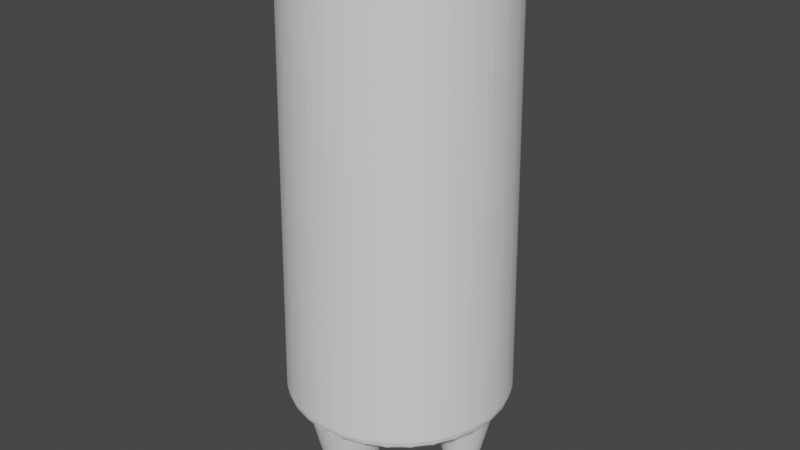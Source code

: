 # Source: FloorTile.blend  (saved by Blender 2.91.10; exported with 4.5.12 LTS)
import bpy
from mathutils import Matrix  # noqa: F401  (used for matrix-valued properties, if any)

bpy.ops.wm.read_factory_settings(use_empty=True)
scene = bpy.context.scene
scene.name = 'Scene'

# ---- world
world_world = bpy.data.worlds.new('World'); scene.world = world_world
world_world.use_nodes = True; world_world.node_tree.nodes.clear()
_N = world_world.node_tree.nodes; _L = world_world.node_tree.links
n0 = _N.new('ShaderNodeOutputWorld'); n0.name = 'World Output'; n0.location = (300, 300)
n1 = _N.new('ShaderNodeBackground'); n1.name = 'Background'; n1.location = (10, 300)
n1.inputs[0].default_value = (0.05088, 0.05088, 0.05088, 1.0)
_L.new(n1.outputs[0], n0.inputs[0])
n0.is_active_output = True
world_world.color = (0.05088, 0.05088, 0.05088)
world_world.use_sun_shadow = False
world_world.sun_shadow_jitter_overblur = 0.0

# ---- meshes
me_cylinder = bpy.data.meshes.new('Cylinder')
me_cylinder.from_pydata([(0.0, 1.0, -0.2517), (8.369e-09, 0.9295, 3.744), (0.1951, 0.9808, -0.2517), (0.1813, 0.9117, 3.744), (0.3827, 0.9239, -0.2517), (0.3557, 0.8588, 3.744), (0.5556, 0.8315, -0.2517), (0.5164, 0.7729, 3.744), (0.7071, 0.7071, -0.2517), (0.6573, 0.6573, 3.744), (0.8315, 0.5556, -0.2517), (0.7729, 0.5164, 3.744), (0.9239, 0.3827, -0.2517), (0.8588, 0.3557, 3.744), (0.9808, 0.1951, -0.2517), (0.9117, 0.1813, 3.744), (1.0, 7.55e-08, -0.2517), (0.9295, 9.026e-08, 3.744), (0.9808, -0.1951, -0.2517), (0.9117, -0.1813, 3.744), (0.9239, -0.3827, -0.2517), (0.8588, -0.3557, 3.744), (0.8315, -0.5556, -0.2517), (0.7729, -0.5164, 3.744), (0.7071, -0.7071, -0.2517), (0.6573, -0.6573, 3.744), (0.5556, -0.8315, -0.2517), (0.5164, -0.7729, 3.744), (0.3827, -0.9239, -0.2517), (0.3557, -0.8588, 3.744), (0.1951, -0.9808, -0.2517), (0.1813, -0.9117, 3.744), (-3.258e-07, -1.0, -0.2517), (-2.945e-07, -0.9295, 3.744), (-0.1951, -0.9808, -0.2517), (-0.1813, -0.9117, 3.744), (-0.3827, -0.9239, -0.2517), (-0.3557, -0.8588, 3.744), (-0.5556, -0.8315, -0.2517), (-0.5164, -0.7729, 3.744), (-0.7071, -0.7071, -0.2517), (-0.6573, -0.6573, 3.744), (-0.8315, -0.5556, -0.2517), (-0.7729, -0.5164, 3.744), (-0.9239, -0.3827, -0.2517), (-0.8588, -0.3557, 3.744), (-0.9808, -0.1951, -0.2517), (-0.9117, -0.1813, 3.744), (-1.0, 9.656e-07, -0.2517), (-0.9295, 9.176e-07, 3.744), (-0.9808, 0.1951, -0.2517), (-0.9117, 0.1813, 3.744), (-0.9239, 0.3827, -0.2517), (-0.8588, 0.3557, 3.744), (-0.8315, 0.5556, -0.2517), (-0.7729, 0.5164, 3.744), (-0.7071, 0.7071, -0.2517), (-0.6573, 0.6573, 3.744), (-0.5556, 0.8315, -0.2517), (-0.5164, 0.7729, 3.744), (-0.3827, 0.9239, -0.2517), (-0.3557, 0.8588, 3.744), (-0.1951, 0.9808, -0.2517), (-0.1813, 0.9117, 3.744)], [], [(0, 1, 3, 2), (2, 3, 5, 4), (4, 5, 7, 6), (6, 7, 9, 8), (8, 9, 11, 10), (10, 11, 13, 12), (12, 13, 15, 14), (14, 15, 17, 16), (16, 17, 19, 18), (18, 19, 21, 20), (20, 21, 23, 22), (22, 23, 25, 24), (24, 25, 27, 26), (26, 27, 29, 28), (28, 29, 31, 30), (30, 31, 33, 32), (32, 33, 35, 34), (34, 35, 37, 36), (36, 37, 39, 38), (38, 39, 41, 40), (40, 41, 43, 42), (42, 43, 45, 44), (44, 45, 47, 46), (46, 47, 49, 48), (48, 49, 51, 50), (50, 51, 53, 52), (52, 53, 55, 54), (54, 55, 57, 56), (56, 57, 59, 58), (58, 59, 61, 60), (3, 1, 63, 61, 59, 57, 55, 53, 51, 49, 47, 45, 43, 41, 39, 37, 35, 33, 31, 29, 27, 25, 23, 21, 19, 17, 15, 13, 11, 9, 7, 5), (60, 61, 63, 62), (62, 63, 1, 0), (0, 2, 4, 6, 8, 10, 12, 14, 16, 18, 20, 22, 24, 26, 28, 30, 32, 34, 36, 38, 40, 42, 44, 46, 48, 50, 52, 54, 56, 58, 60, 62)])
_uv = me_cylinder.uv_layers.new(name='UVMap')
_uv.uv.foreach_set('vector', [1.0, 0.5, 1.0, 1.0, 0.9688, 1.0, 0.9688, 0.5, 0.9688, 0.5, 0.9688, 1.0, 0.9375, 1.0, 0.9375, 0.5, 0.9375, 0.5, 0.9375, 1.0, 0.9062, 1.0, 0.9062, 0.5, 0.9062, 0.5, 0.9062, 1.0, 0.875, 1.0, 0.875, 0.5, 0.875, 0.5, 0.875, 1.0, 0.8438, 1.0, 0.8438, 0.5, 0.8438, 0.5, 0.8438, 1.0, 0.8125, 1.0, 0.8125, 0.5, 0.8125, 0.5, 0.8125, 1.0, 0.7812, 1.0, 0.7812, 0.5, 0.7812, 0.5, 0.7812, 1.0, 0.75, 1.0, 0.75, 0.5, 0.75, 0.5, 0.75, 1.0, 0.7188, 1.0, 0.7188, 0.5, 0.7188, 0.5, 0.7188, 1.0, 0.6875, 1.0, 0.6875, 0.5, 0.6875, 0.5, 0.6875, 1.0, 0.6562, 1.0, 0.6562, 0.5, 0.6562, 0.5, 0.6562, 1.0, 0.625, 1.0, 0.625, 0.5, 0.625, 0.5, 0.625, 1.0, 0.5938, 1.0, 0.5938, 0.5, 0.5938, 0.5, 0.5938, 1.0, 0.5625, 1.0, 0.5625, 0.5, 0.5625, 0.5, 0.5625, 1.0, 0.5312, 1.0, 0.5312, 0.5, 0.5312, 0.5, 0.5312, 1.0, 0.5, 1.0, 0.5, 0.5, 0.5, 0.5, 0.5, 1.0, 0.4688, 1.0, 0.4688, 0.5, 0.4688, 0.5, 0.4688, 1.0, 0.4375, 1.0, 0.4375, 0.5, 0.4375, 0.5, 0.4375, 1.0, 0.4062, 1.0, 0.4062, 0.5, 0.4062, 0.5, 0.4062, 1.0, 0.375, 1.0, 0.375, 0.5, 0.375, 0.5, 0.375, 1.0, 0.3438, 1.0, 0.3438, 0.5, 0.3438, 0.5, 0.3438, 1.0, 0.3125, 1.0, 0.3125, 0.5, 0.3125, 0.5, 0.3125, 1.0, 0.2812, 1.0, 0.2812, 0.5, 0.2812, 0.5, 0.2812, 1.0, 0.25, 1.0, 0.25, 0.5, 0.25, 0.5, 0.25, 1.0, 0.2188, 1.0, 0.2188, 0.5, 0.2188, 0.5, 0.2188, 1.0, 0.1875, 1.0, 0.1875, 0.5, 0.1875, 0.5, 0.1875, 1.0, 0.1562, 1.0, 0.1562, 0.5, 0.1562, 0.5, 0.1562, 1.0, 0.125, 1.0, 0.125, 0.5, 0.125, 0.5, 0.125, 1.0, 0.09375, 1.0, 0.09375, 0.5, 0.09375, 0.5, 0.09375, 1.0, 0.0625, 1.0, 0.0625, 0.5, 0.2968, 0.4854, 0.25, 0.49, 0.2032, 0.4854, 0.1582, 0.4717, 0.1167, 0.4496, 0.08029, 0.4197, 0.05045, 0.3833, 0.02827, 0.3418, 0.01461, 0.2968, 0.01, 0.25, 0.01461, 0.2032, 0.02827, 0.1582, 0.05045, 0.1167, 0.08029, 0.08029, 0.1167, 0.05045, 0.1582, 0.02827, 0.2032, 0.01461, 0.25, 0.01, 0.2968, 0.01461, 0.3418, 0.02827, 0.3833, 0.05045, 0.4197, 0.08029, 0.4496, 0.1167, 0.4717, 0.1582, 0.4854, 0.2032, 0.49, 0.25, 0.4854, 0.2968, 0.4717, 0.3418, 0.4496, 0.3833, 0.4197, 0.4197, 0.3833, 0.4496, 0.3418, 0.4717, 0.0625, 0.5, 0.0625, 1.0, 0.03125, 1.0, 0.03125, 0.5, 0.03125, 0.5, 0.03125, 1.0, 0.0, 1.0, 0.0, 0.5, 0.75, 0.49, 0.7968, 0.4854, 0.8418, 0.4717, 0.8833, 0.4496, 0.9197, 0.4197, 0.9496, 0.3833, 0.9717, 0.3418, 0.9854, 0.2968, 0.99, 0.25, 0.9854, 0.2032, 0.9717, 0.1582, 0.9496, 0.1167, 0.9197, 0.08029, 0.8833, 0.05045, 0.8418, 0.02827, 0.7968, 0.01461, 0.75, 0.01, 0.7032, 0.01461, 0.6582, 0.02827, 0.6167, 0.05045, 0.5803, 0.08029, 0.5504, 0.1167, 0.5283, 0.1582, 0.5146, 0.2032, 0.51, 0.25, 0.5146, 0.2968, 0.5283, 0.3418, 0.5504, 0.3833, 0.5803, 0.4197, 0.6167, 0.4496, 0.6582, 0.4717, 0.7032, 0.4854])
me_cylinder.use_remesh_fix_poles = True
me_cylinder.use_remesh_preserve_attributes = False
me_cylinder.use_mirror_vertex_groups = False
me_cylinder.update()
me_cylinder_001 = bpy.data.meshes.new('Cylinder.001')
me_cylinder_001.from_pydata([(-0.09169, 1.174, 0.1132), (-0.09169, 1.651, 2.113), (-0.03924, 1.169, 0.1132), (0.05371, 1.636, 2.113), (0.01119, 1.154, 0.1132), (0.1935, 1.594, 2.113), (0.05767, 1.129, 0.1132), (0.3224, 1.525, 2.113), (0.09841, 1.095, 0.1132), (0.4353, 1.432, 2.113), (0.1318, 1.055, 0.1132), (0.528, 1.319, 2.113), (0.1567, 1.008, 0.1132), (0.5969, 1.191, 2.113), (0.172, 0.9578, 0.1132), (0.6393, 1.051, 2.113), (0.1772, 0.9054, 0.1132), (0.6536, 0.9054, 2.113), (0.172, 0.8529, 0.1132), (0.6393, 0.76, 2.113), (0.1567, 0.8025, 0.1132), (0.5969, 0.6202, 2.113), (0.1318, 0.756, 0.1132), (0.528, 0.4913, 2.113), (0.09841, 0.7153, 0.1132), (0.4353, 0.3784, 2.113), (0.05767, 0.6818, 0.1132), (0.3224, 0.2857, 2.113), (0.01119, 0.657, 0.1132), (0.1935, 0.2168, 2.113), (-0.03924, 0.6417, 0.1132), (0.05371, 0.1744, 2.113), (-0.09169, 0.6365, 0.1132), (-0.09169, 0.1601, 2.113), (-0.1441, 0.6417, 0.1132), (-0.2371, 0.1744, 2.113), (-0.1946, 0.657, 0.1132), (-0.3769, 0.2168, 2.113), (-0.2411, 0.6818, 0.1132), (-0.5058, 0.2857, 2.113), (-0.2818, 0.7153, 0.1132), (-0.6187, 0.3784, 2.113), (-0.3152, 0.756, 0.1132), (-0.7114, 0.4913, 2.113), (-0.3401, 0.8025, 0.1132), (-0.7803, 0.6202, 2.113), (-0.3554, 0.8529, 0.1132), (-0.8227, 0.76, 2.113), (-0.3605, 0.9054, 0.1132), (-0.837, 0.9054, 2.113), (-0.3554, 0.9578, 0.1132), (-0.8227, 1.051, 2.113), (-0.3401, 1.008, 0.1132), (-0.7803, 1.191, 2.113), (-0.3152, 1.055, 0.1132), (-0.7114, 1.319, 2.113), (-0.2818, 1.095, 0.1132), (-0.6187, 1.432, 2.113), (-0.2411, 1.129, 0.1132), (-0.5058, 1.525, 2.113), (-0.1946, 1.154, 0.1132), (-0.3769, 1.594, 2.113), (-0.1441, 1.169, 0.1132), (-0.2371, 1.636, 2.113)], [], [(0, 1, 3, 2), (2, 3, 5, 4), (4, 5, 7, 6), (6, 7, 9, 8), (8, 9, 11, 10), (10, 11, 13, 12), (12, 13, 15, 14), (14, 15, 17, 16), (16, 17, 19, 18), (18, 19, 21, 20), (20, 21, 23, 22), (22, 23, 25, 24), (24, 25, 27, 26), (26, 27, 29, 28), (28, 29, 31, 30), (30, 31, 33, 32), (32, 33, 35, 34), (34, 35, 37, 36), (36, 37, 39, 38), (38, 39, 41, 40), (40, 41, 43, 42), (42, 43, 45, 44), (44, 45, 47, 46), (46, 47, 49, 48), (48, 49, 51, 50), (50, 51, 53, 52), (52, 53, 55, 54), (54, 55, 57, 56), (56, 57, 59, 58), (58, 59, 61, 60), (3, 1, 63, 61, 59, 57, 55, 53, 51, 49, 47, 45, 43, 41, 39, 37, 35, 33, 31, 29, 27, 25, 23, 21, 19, 17, 15, 13, 11, 9, 7, 5), (60, 61, 63, 62), (62, 63, 1, 0), (0, 2, 4, 6, 8, 10, 12, 14, 16, 18, 20, 22, 24, 26, 28, 30, 32, 34, 36, 38, 40, 42, 44, 46, 48, 50, 52, 54, 56, 58, 60, 62)])
_uv = me_cylinder_001.uv_layers.new(name='UVMap')
_uv.uv.foreach_set('vector', [1.0, 0.5, 1.0, 1.0, 0.9688, 1.0, 0.9688, 0.5, 0.9688, 0.5, 0.9688, 1.0, 0.9375, 1.0, 0.9375, 0.5, 0.9375, 0.5, 0.9375, 1.0, 0.9062, 1.0, 0.9062, 0.5, 0.9062, 0.5, 0.9062, 1.0, 0.875, 1.0, 0.875, 0.5, 0.875, 0.5, 0.875, 1.0, 0.8438, 1.0, 0.8438, 0.5, 0.8438, 0.5, 0.8438, 1.0, 0.8125, 1.0, 0.8125, 0.5, 0.8125, 0.5, 0.8125, 1.0, 0.7812, 1.0, 0.7812, 0.5, 0.7812, 0.5, 0.7812, 1.0, 0.75, 1.0, 0.75, 0.5, 0.75, 0.5, 0.75, 1.0, 0.7188, 1.0, 0.7188, 0.5, 0.7188, 0.5, 0.7188, 1.0, 0.6875, 1.0, 0.6875, 0.5, 0.6875, 0.5, 0.6875, 1.0, 0.6562, 1.0, 0.6562, 0.5, 0.6562, 0.5, 0.6562, 1.0, 0.625, 1.0, 0.625, 0.5, 0.625, 0.5, 0.625, 1.0, 0.5938, 1.0, 0.5938, 0.5, 0.5938, 0.5, 0.5938, 1.0, 0.5625, 1.0, 0.5625, 0.5, 0.5625, 0.5, 0.5625, 1.0, 0.5312, 1.0, 0.5312, 0.5, 0.5312, 0.5, 0.5312, 1.0, 0.5, 1.0, 0.5, 0.5, 0.5, 0.5, 0.5, 1.0, 0.4688, 1.0, 0.4688, 0.5, 0.4688, 0.5, 0.4688, 1.0, 0.4375, 1.0, 0.4375, 0.5, 0.4375, 0.5, 0.4375, 1.0, 0.4062, 1.0, 0.4062, 0.5, 0.4062, 0.5, 0.4062, 1.0, 0.375, 1.0, 0.375, 0.5, 0.375, 0.5, 0.375, 1.0, 0.3438, 1.0, 0.3438, 0.5, 0.3438, 0.5, 0.3438, 1.0, 0.3125, 1.0, 0.3125, 0.5, 0.3125, 0.5, 0.3125, 1.0, 0.2812, 1.0, 0.2812, 0.5, 0.2812, 0.5, 0.2812, 1.0, 0.25, 1.0, 0.25, 0.5, 0.25, 0.5, 0.25, 1.0, 0.2188, 1.0, 0.2188, 0.5, 0.2188, 0.5, 0.2188, 1.0, 0.1875, 1.0, 0.1875, 0.5, 0.1875, 0.5, 0.1875, 1.0, 0.1562, 1.0, 0.1562, 0.5, 0.1562, 0.5, 0.1562, 1.0, 0.125, 1.0, 0.125, 0.5, 0.125, 0.5, 0.125, 1.0, 0.09375, 1.0, 0.09375, 0.5, 0.09375, 0.5, 0.09375, 1.0, 0.0625, 1.0, 0.0625, 0.5, 0.2968, 0.4854, 0.25, 0.49, 0.2032, 0.4854, 0.1582, 0.4717, 0.1167, 0.4496, 0.08029, 0.4197, 0.05045, 0.3833, 0.02827, 0.3418, 0.01461, 0.2968, 0.01, 0.25, 0.01461, 0.2032, 0.02827, 0.1582, 0.05045, 0.1167, 0.08029, 0.08029, 0.1167, 0.05045, 0.1582, 0.02827, 0.2032, 0.01461, 0.25, 0.01, 0.2968, 0.01461, 0.3418, 0.02827, 0.3833, 0.05045, 0.4197, 0.08029, 0.4496, 0.1167, 0.4717, 0.1582, 0.4854, 0.2032, 0.49, 0.25, 0.4854, 0.2968, 0.4717, 0.3418, 0.4496, 0.3833, 0.4197, 0.4197, 0.3833, 0.4496, 0.3418, 0.4717, 0.0625, 0.5, 0.0625, 1.0, 0.03125, 1.0, 0.03125, 0.5, 0.03125, 0.5, 0.03125, 1.0, 0.0, 1.0, 0.0, 0.5, 0.75, 0.49, 0.7968, 0.4854, 0.8418, 0.4717, 0.8833, 0.4496, 0.9197, 0.4197, 0.9496, 0.3833, 0.9717, 0.3418, 0.9854, 0.2968, 0.99, 0.25, 0.9854, 0.2032, 0.9717, 0.1582, 0.9496, 0.1167, 0.9197, 0.08029, 0.8833, 0.05045, 0.8418, 0.02827, 0.7968, 0.01461, 0.75, 0.01, 0.7032, 0.01461, 0.6582, 0.02827, 0.6167, 0.05045, 0.5803, 0.08029, 0.5504, 0.1167, 0.5283, 0.1582, 0.5146, 0.2032, 0.51, 0.25, 0.5146, 0.2968, 0.5283, 0.3418, 0.5504, 0.3833, 0.5803, 0.4197, 0.6167, 0.4496, 0.6582, 0.4717, 0.7032, 0.4854])
me_cylinder_001.use_remesh_fix_poles = True
me_cylinder_001.use_remesh_preserve_attributes = False
me_cylinder_001.use_mirror_vertex_groups = False
me_cylinder_001.update()
me_cylinder_002 = bpy.data.meshes.new('Cylinder.002')
me_cylinder_002.from_pydata([(-0.09169, 1.174, 0.1132), (-0.09169, 1.651, 2.113), (-0.03924, 1.169, 0.1132), (0.05371, 1.636, 2.113), (0.01119, 1.154, 0.1132), (0.1935, 1.594, 2.113), (0.05767, 1.129, 0.1132), (0.3224, 1.525, 2.113), (0.09841, 1.095, 0.1132), (0.4353, 1.432, 2.113), (0.1318, 1.055, 0.1132), (0.528, 1.319, 2.113), (0.1567, 1.008, 0.1132), (0.5969, 1.191, 2.113), (0.172, 0.9578, 0.1132), (0.6393, 1.051, 2.113), (0.1772, 0.9054, 0.1132), (0.6536, 0.9054, 2.113), (0.172, 0.8529, 0.1132), (0.6393, 0.76, 2.113), (0.1567, 0.8025, 0.1132), (0.5969, 0.6202, 2.113), (0.1318, 0.756, 0.1132), (0.528, 0.4913, 2.113), (0.09841, 0.7153, 0.1132), (0.4353, 0.3784, 2.113), (0.05767, 0.6818, 0.1132), (0.3224, 0.2857, 2.113), (0.01119, 0.657, 0.1132), (0.1935, 0.2168, 2.113), (-0.03924, 0.6417, 0.1132), (0.05371, 0.1744, 2.113), (-0.09169, 0.6365, 0.1132), (-0.09169, 0.1601, 2.113), (-0.1441, 0.6417, 0.1132), (-0.2371, 0.1744, 2.113), (-0.1946, 0.657, 0.1132), (-0.3769, 0.2168, 2.113), (-0.2411, 0.6818, 0.1132), (-0.5058, 0.2857, 2.113), (-0.2818, 0.7153, 0.1132), (-0.6187, 0.3784, 2.113), (-0.3152, 0.756, 0.1132), (-0.7114, 0.4913, 2.113), (-0.3401, 0.8025, 0.1132), (-0.7803, 0.6202, 2.113), (-0.3554, 0.8529, 0.1132), (-0.8227, 0.76, 2.113), (-0.3605, 0.9054, 0.1132), (-0.837, 0.9054, 2.113), (-0.3554, 0.9578, 0.1132), (-0.8227, 1.051, 2.113), (-0.3401, 1.008, 0.1132), (-0.7803, 1.191, 2.113), (-0.3152, 1.055, 0.1132), (-0.7114, 1.319, 2.113), (-0.2818, 1.095, 0.1132), (-0.6187, 1.432, 2.113), (-0.2411, 1.129, 0.1132), (-0.5058, 1.525, 2.113), (-0.1946, 1.154, 0.1132), (-0.3769, 1.594, 2.113), (-0.1441, 1.169, 0.1132), (-0.2371, 1.636, 2.113)], [], [(0, 1, 3, 2), (2, 3, 5, 4), (4, 5, 7, 6), (6, 7, 9, 8), (8, 9, 11, 10), (10, 11, 13, 12), (12, 13, 15, 14), (14, 15, 17, 16), (16, 17, 19, 18), (18, 19, 21, 20), (20, 21, 23, 22), (22, 23, 25, 24), (24, 25, 27, 26), (26, 27, 29, 28), (28, 29, 31, 30), (30, 31, 33, 32), (32, 33, 35, 34), (34, 35, 37, 36), (36, 37, 39, 38), (38, 39, 41, 40), (40, 41, 43, 42), (42, 43, 45, 44), (44, 45, 47, 46), (46, 47, 49, 48), (48, 49, 51, 50), (50, 51, 53, 52), (52, 53, 55, 54), (54, 55, 57, 56), (56, 57, 59, 58), (58, 59, 61, 60), (3, 1, 63, 61, 59, 57, 55, 53, 51, 49, 47, 45, 43, 41, 39, 37, 35, 33, 31, 29, 27, 25, 23, 21, 19, 17, 15, 13, 11, 9, 7, 5), (60, 61, 63, 62), (62, 63, 1, 0), (0, 2, 4, 6, 8, 10, 12, 14, 16, 18, 20, 22, 24, 26, 28, 30, 32, 34, 36, 38, 40, 42, 44, 46, 48, 50, 52, 54, 56, 58, 60, 62)])
_uv = me_cylinder_002.uv_layers.new(name='UVMap')
_uv.uv.foreach_set('vector', [1.0, 0.5, 1.0, 1.0, 0.9688, 1.0, 0.9688, 0.5, 0.9688, 0.5, 0.9688, 1.0, 0.9375, 1.0, 0.9375, 0.5, 0.9375, 0.5, 0.9375, 1.0, 0.9062, 1.0, 0.9062, 0.5, 0.9062, 0.5, 0.9062, 1.0, 0.875, 1.0, 0.875, 0.5, 0.875, 0.5, 0.875, 1.0, 0.8438, 1.0, 0.8438, 0.5, 0.8438, 0.5, 0.8438, 1.0, 0.8125, 1.0, 0.8125, 0.5, 0.8125, 0.5, 0.8125, 1.0, 0.7812, 1.0, 0.7812, 0.5, 0.7812, 0.5, 0.7812, 1.0, 0.75, 1.0, 0.75, 0.5, 0.75, 0.5, 0.75, 1.0, 0.7188, 1.0, 0.7188, 0.5, 0.7188, 0.5, 0.7188, 1.0, 0.6875, 1.0, 0.6875, 0.5, 0.6875, 0.5, 0.6875, 1.0, 0.6562, 1.0, 0.6562, 0.5, 0.6562, 0.5, 0.6562, 1.0, 0.625, 1.0, 0.625, 0.5, 0.625, 0.5, 0.625, 1.0, 0.5938, 1.0, 0.5938, 0.5, 0.5938, 0.5, 0.5938, 1.0, 0.5625, 1.0, 0.5625, 0.5, 0.5625, 0.5, 0.5625, 1.0, 0.5312, 1.0, 0.5312, 0.5, 0.5312, 0.5, 0.5312, 1.0, 0.5, 1.0, 0.5, 0.5, 0.5, 0.5, 0.5, 1.0, 0.4688, 1.0, 0.4688, 0.5, 0.4688, 0.5, 0.4688, 1.0, 0.4375, 1.0, 0.4375, 0.5, 0.4375, 0.5, 0.4375, 1.0, 0.4062, 1.0, 0.4062, 0.5, 0.4062, 0.5, 0.4062, 1.0, 0.375, 1.0, 0.375, 0.5, 0.375, 0.5, 0.375, 1.0, 0.3438, 1.0, 0.3438, 0.5, 0.3438, 0.5, 0.3438, 1.0, 0.3125, 1.0, 0.3125, 0.5, 0.3125, 0.5, 0.3125, 1.0, 0.2812, 1.0, 0.2812, 0.5, 0.2812, 0.5, 0.2812, 1.0, 0.25, 1.0, 0.25, 0.5, 0.25, 0.5, 0.25, 1.0, 0.2188, 1.0, 0.2188, 0.5, 0.2188, 0.5, 0.2188, 1.0, 0.1875, 1.0, 0.1875, 0.5, 0.1875, 0.5, 0.1875, 1.0, 0.1562, 1.0, 0.1562, 0.5, 0.1562, 0.5, 0.1562, 1.0, 0.125, 1.0, 0.125, 0.5, 0.125, 0.5, 0.125, 1.0, 0.09375, 1.0, 0.09375, 0.5, 0.09375, 0.5, 0.09375, 1.0, 0.0625, 1.0, 0.0625, 0.5, 0.2968, 0.4854, 0.25, 0.49, 0.2032, 0.4854, 0.1582, 0.4717, 0.1167, 0.4496, 0.08029, 0.4197, 0.05045, 0.3833, 0.02827, 0.3418, 0.01461, 0.2968, 0.01, 0.25, 0.01461, 0.2032, 0.02827, 0.1582, 0.05045, 0.1167, 0.08029, 0.08029, 0.1167, 0.05045, 0.1582, 0.02827, 0.2032, 0.01461, 0.25, 0.01, 0.2968, 0.01461, 0.3418, 0.02827, 0.3833, 0.05045, 0.4197, 0.08029, 0.4496, 0.1167, 0.4717, 0.1582, 0.4854, 0.2032, 0.49, 0.25, 0.4854, 0.2968, 0.4717, 0.3418, 0.4496, 0.3833, 0.4197, 0.4197, 0.3833, 0.4496, 0.3418, 0.4717, 0.0625, 0.5, 0.0625, 1.0, 0.03125, 1.0, 0.03125, 0.5, 0.03125, 0.5, 0.03125, 1.0, 0.0, 1.0, 0.0, 0.5, 0.75, 0.49, 0.7968, 0.4854, 0.8418, 0.4717, 0.8833, 0.4496, 0.9197, 0.4197, 0.9496, 0.3833, 0.9717, 0.3418, 0.9854, 0.2968, 0.99, 0.25, 0.9854, 0.2032, 0.9717, 0.1582, 0.9496, 0.1167, 0.9197, 0.08029, 0.8833, 0.05045, 0.8418, 0.02827, 0.7968, 0.01461, 0.75, 0.01, 0.7032, 0.01461, 0.6582, 0.02827, 0.6167, 0.05045, 0.5803, 0.08029, 0.5504, 0.1167, 0.5283, 0.1582, 0.5146, 0.2032, 0.51, 0.25, 0.5146, 0.2968, 0.5283, 0.3418, 0.5504, 0.3833, 0.5803, 0.4197, 0.6167, 0.4496, 0.6582, 0.4717, 0.7032, 0.4854])
me_cylinder_002.use_remesh_fix_poles = True
me_cylinder_002.use_remesh_preserve_attributes = False
me_cylinder_002.use_mirror_vertex_groups = False
me_cylinder_002.update()
me_cylinder_003 = bpy.data.meshes.new('Cylinder.003')
me_cylinder_003.from_pydata([(-0.09169, 1.174, 0.1132), (-0.09169, 1.651, 2.113), (-0.03924, 1.169, 0.1132), (0.05371, 1.636, 2.113), (0.01119, 1.154, 0.1132), (0.1935, 1.594, 2.113), (0.05767, 1.129, 0.1132), (0.3224, 1.525, 2.113), (0.09841, 1.095, 0.1132), (0.4353, 1.432, 2.113), (0.1318, 1.055, 0.1132), (0.528, 1.319, 2.113), (0.1567, 1.008, 0.1132), (0.5969, 1.191, 2.113), (0.172, 0.9578, 0.1132), (0.6393, 1.051, 2.113), (0.1772, 0.9054, 0.1132), (0.6536, 0.9054, 2.113), (0.172, 0.8529, 0.1132), (0.6393, 0.76, 2.113), (0.1567, 0.8025, 0.1132), (0.5969, 0.6202, 2.113), (0.1318, 0.756, 0.1132), (0.528, 0.4913, 2.113), (0.09841, 0.7153, 0.1132), (0.4353, 0.3784, 2.113), (0.05767, 0.6818, 0.1132), (0.3224, 0.2857, 2.113), (0.01119, 0.657, 0.1132), (0.1935, 0.2168, 2.113), (-0.03924, 0.6417, 0.1132), (0.05371, 0.1744, 2.113), (-0.09169, 0.6365, 0.1132), (-0.09169, 0.1601, 2.113), (-0.1441, 0.6417, 0.1132), (-0.2371, 0.1744, 2.113), (-0.1946, 0.657, 0.1132), (-0.3769, 0.2168, 2.113), (-0.2411, 0.6818, 0.1132), (-0.5058, 0.2857, 2.113), (-0.2818, 0.7153, 0.1132), (-0.6187, 0.3784, 2.113), (-0.3152, 0.756, 0.1132), (-0.7114, 0.4913, 2.113), (-0.3401, 0.8025, 0.1132), (-0.7803, 0.6202, 2.113), (-0.3554, 0.8529, 0.1132), (-0.8227, 0.76, 2.113), (-0.3605, 0.9054, 0.1132), (-0.837, 0.9054, 2.113), (-0.3554, 0.9578, 0.1132), (-0.8227, 1.051, 2.113), (-0.3401, 1.008, 0.1132), (-0.7803, 1.191, 2.113), (-0.3152, 1.055, 0.1132), (-0.7114, 1.319, 2.113), (-0.2818, 1.095, 0.1132), (-0.6187, 1.432, 2.113), (-0.2411, 1.129, 0.1132), (-0.5058, 1.525, 2.113), (-0.1946, 1.154, 0.1132), (-0.3769, 1.594, 2.113), (-0.1441, 1.169, 0.1132), (-0.2371, 1.636, 2.113)], [], [(0, 1, 3, 2), (2, 3, 5, 4), (4, 5, 7, 6), (6, 7, 9, 8), (8, 9, 11, 10), (10, 11, 13, 12), (12, 13, 15, 14), (14, 15, 17, 16), (16, 17, 19, 18), (18, 19, 21, 20), (20, 21, 23, 22), (22, 23, 25, 24), (24, 25, 27, 26), (26, 27, 29, 28), (28, 29, 31, 30), (30, 31, 33, 32), (32, 33, 35, 34), (34, 35, 37, 36), (36, 37, 39, 38), (38, 39, 41, 40), (40, 41, 43, 42), (42, 43, 45, 44), (44, 45, 47, 46), (46, 47, 49, 48), (48, 49, 51, 50), (50, 51, 53, 52), (52, 53, 55, 54), (54, 55, 57, 56), (56, 57, 59, 58), (58, 59, 61, 60), (3, 1, 63, 61, 59, 57, 55, 53, 51, 49, 47, 45, 43, 41, 39, 37, 35, 33, 31, 29, 27, 25, 23, 21, 19, 17, 15, 13, 11, 9, 7, 5), (60, 61, 63, 62), (62, 63, 1, 0), (0, 2, 4, 6, 8, 10, 12, 14, 16, 18, 20, 22, 24, 26, 28, 30, 32, 34, 36, 38, 40, 42, 44, 46, 48, 50, 52, 54, 56, 58, 60, 62)])
_uv = me_cylinder_003.uv_layers.new(name='UVMap')
_uv.uv.foreach_set('vector', [1.0, 0.5, 1.0, 1.0, 0.9688, 1.0, 0.9688, 0.5, 0.9688, 0.5, 0.9688, 1.0, 0.9375, 1.0, 0.9375, 0.5, 0.9375, 0.5, 0.9375, 1.0, 0.9062, 1.0, 0.9062, 0.5, 0.9062, 0.5, 0.9062, 1.0, 0.875, 1.0, 0.875, 0.5, 0.875, 0.5, 0.875, 1.0, 0.8438, 1.0, 0.8438, 0.5, 0.8438, 0.5, 0.8438, 1.0, 0.8125, 1.0, 0.8125, 0.5, 0.8125, 0.5, 0.8125, 1.0, 0.7812, 1.0, 0.7812, 0.5, 0.7812, 0.5, 0.7812, 1.0, 0.75, 1.0, 0.75, 0.5, 0.75, 0.5, 0.75, 1.0, 0.7188, 1.0, 0.7188, 0.5, 0.7188, 0.5, 0.7188, 1.0, 0.6875, 1.0, 0.6875, 0.5, 0.6875, 0.5, 0.6875, 1.0, 0.6562, 1.0, 0.6562, 0.5, 0.6562, 0.5, 0.6562, 1.0, 0.625, 1.0, 0.625, 0.5, 0.625, 0.5, 0.625, 1.0, 0.5938, 1.0, 0.5938, 0.5, 0.5938, 0.5, 0.5938, 1.0, 0.5625, 1.0, 0.5625, 0.5, 0.5625, 0.5, 0.5625, 1.0, 0.5312, 1.0, 0.5312, 0.5, 0.5312, 0.5, 0.5312, 1.0, 0.5, 1.0, 0.5, 0.5, 0.5, 0.5, 0.5, 1.0, 0.4688, 1.0, 0.4688, 0.5, 0.4688, 0.5, 0.4688, 1.0, 0.4375, 1.0, 0.4375, 0.5, 0.4375, 0.5, 0.4375, 1.0, 0.4062, 1.0, 0.4062, 0.5, 0.4062, 0.5, 0.4062, 1.0, 0.375, 1.0, 0.375, 0.5, 0.375, 0.5, 0.375, 1.0, 0.3438, 1.0, 0.3438, 0.5, 0.3438, 0.5, 0.3438, 1.0, 0.3125, 1.0, 0.3125, 0.5, 0.3125, 0.5, 0.3125, 1.0, 0.2812, 1.0, 0.2812, 0.5, 0.2812, 0.5, 0.2812, 1.0, 0.25, 1.0, 0.25, 0.5, 0.25, 0.5, 0.25, 1.0, 0.2188, 1.0, 0.2188, 0.5, 0.2188, 0.5, 0.2188, 1.0, 0.1875, 1.0, 0.1875, 0.5, 0.1875, 0.5, 0.1875, 1.0, 0.1562, 1.0, 0.1562, 0.5, 0.1562, 0.5, 0.1562, 1.0, 0.125, 1.0, 0.125, 0.5, 0.125, 0.5, 0.125, 1.0, 0.09375, 1.0, 0.09375, 0.5, 0.09375, 0.5, 0.09375, 1.0, 0.0625, 1.0, 0.0625, 0.5, 0.2968, 0.4854, 0.25, 0.49, 0.2032, 0.4854, 0.1582, 0.4717, 0.1167, 0.4496, 0.08029, 0.4197, 0.05045, 0.3833, 0.02827, 0.3418, 0.01461, 0.2968, 0.01, 0.25, 0.01461, 0.2032, 0.02827, 0.1582, 0.05045, 0.1167, 0.08029, 0.08029, 0.1167, 0.05045, 0.1582, 0.02827, 0.2032, 0.01461, 0.25, 0.01, 0.2968, 0.01461, 0.3418, 0.02827, 0.3833, 0.05045, 0.4197, 0.08029, 0.4496, 0.1167, 0.4717, 0.1582, 0.4854, 0.2032, 0.49, 0.25, 0.4854, 0.2968, 0.4717, 0.3418, 0.4496, 0.3833, 0.4197, 0.4197, 0.3833, 0.4496, 0.3418, 0.4717, 0.0625, 0.5, 0.0625, 1.0, 0.03125, 1.0, 0.03125, 0.5, 0.03125, 0.5, 0.03125, 1.0, 0.0, 1.0, 0.0, 0.5, 0.75, 0.49, 0.7968, 0.4854, 0.8418, 0.4717, 0.8833, 0.4496, 0.9197, 0.4197, 0.9496, 0.3833, 0.9717, 0.3418, 0.9854, 0.2968, 0.99, 0.25, 0.9854, 0.2032, 0.9717, 0.1582, 0.9496, 0.1167, 0.9197, 0.08029, 0.8833, 0.05045, 0.8418, 0.02827, 0.7968, 0.01461, 0.75, 0.01, 0.7032, 0.01461, 0.6582, 0.02827, 0.6167, 0.05045, 0.5803, 0.08029, 0.5504, 0.1167, 0.5283, 0.1582, 0.5146, 0.2032, 0.51, 0.25, 0.5146, 0.2968, 0.5283, 0.3418, 0.5504, 0.3833, 0.5803, 0.4197, 0.6167, 0.4496, 0.6582, 0.4717, 0.7032, 0.4854])
me_cylinder_003.use_remesh_fix_poles = True
me_cylinder_003.use_remesh_preserve_attributes = False
me_cylinder_003.use_mirror_vertex_groups = False
me_cylinder_003.update()

# ---- objects
ob_cylinder = bpy.data.objects.new('Cylinder', me_cylinder)
ob_cylinder_001 = bpy.data.objects.new('Cylinder.001', me_cylinder_001)
ob_cylinder_002 = bpy.data.objects.new('Cylinder.002', me_cylinder_002)
ob_cylinder_003 = bpy.data.objects.new('Cylinder.003', me_cylinder_003)

# ---- transforms, parenting, visibility, modifiers, constraints
ob_cylinder.location = (0.0, 0.0, 1.2)
ob_cylinder.lineart.crease_threshold = 0.0
_m = ob_cylinder.modifiers.new('Bevel', 'BEVEL')
_m.segments = 3
_m.limit_method = 'NONE'
ob_cylinder_001.location = (-0.4076, -0.06358, 0.02755)
ob_cylinder_001.scale = (0.45, 0.45, 0.45)
ob_cylinder_001.lineart.crease_threshold = 0.0
ob_cylinder_002.location = (0.01672, -1.036, 0.01089)
ob_cylinder_002.scale = (0.45, 0.45, 0.45)
ob_cylinder_002.lineart.crease_threshold = 0.0
ob_cylinder_003.location = (0.5334, -0.1362, 0.01968)
ob_cylinder_003.scale = (0.45, 0.45, 0.45)
ob_cylinder_003.lineart.crease_threshold = 0.0

# ---- collection membership
scene.collection.objects.link(ob_cylinder)
scene.collection.objects.link(ob_cylinder_001)
scene.collection.objects.link(ob_cylinder_002)
scene.collection.objects.link(ob_cylinder_003)

# ---- scene / render settings (as saved in the file)
scene.frame_start = 1; scene.frame_end = 250; scene.frame_set(1)
scene.render.engine = 'BLENDER_EEVEE_NEXT'
scene.cycles.use_denoising = False
scene.cycles.samples = 128
scene.cycles.sampling_pattern = 'TABULATED_SOBOL'
scene.cycles.use_adaptive_sampling = False
scene.cycles.use_light_tree = False
scene.view_settings.view_transform = 'Filmic'
bpy.context.view_layer.update()

# ---- added for rendering (the .blend has no active camera and no usable light): camera, sun
cam_auto = bpy.data.cameras.new('AutoCamera')
cam_auto.lens = 50.0
cam_auto.sensor_width = 36.0
cam_auto.clip_end = 1000.0
ob_auto_camera = bpy.data.objects.new('AutoCamera', cam_auto)
scene.collection.objects.link(ob_auto_camera)
ob_auto_camera.location = (5.21059, -6.25271, 6.67139)
ob_auto_camera.rotation_euler = (1.09748, -7.21219e-08, 0.694738)
scene.camera = ob_auto_camera
light_auto_sun = bpy.data.lights.new('AutoSun', 'SUN')
light_auto_sun.energy = 3.0
light_auto_sun.angle = 0.0523599
ob_auto_sun = bpy.data.objects.new('AutoSun', light_auto_sun)
scene.collection.objects.link(ob_auto_sun)
ob_auto_sun.rotation_euler = (0.872665, 0.174533, 0.523599)
bpy.context.view_layer.update()
